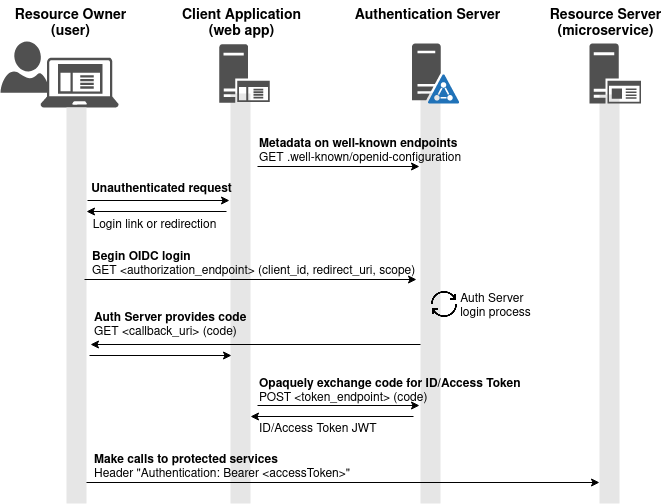

The diagram above was exported from draw.io. Its source (the exported page's mxGraphModel, read from the mxfile embedded in the PNG):
<mxGraphModel dx="1063" dy="725" grid="1" gridSize="10" guides="1" tooltips="1" connect="1" arrows="1" fold="1" page="1" pageScale="1" pageWidth="850" pageHeight="1100" math="0" shadow="0">
  <root>
    <mxCell id="0" />
    <mxCell id="1" parent="0" />
    <mxCell id="dYzwd8fi6cYSQRCEDAko-31" value="" style="whiteSpace=wrap;html=1;fontSize=14;fillColor=#E6E6E6;strokeColor=none;" parent="1" vertex="1">
      <mxGeometry x="740" y="121" width="20" height="409" as="geometry" />
    </mxCell>
    <mxCell id="dYzwd8fi6cYSQRCEDAko-30" value="" style="whiteSpace=wrap;html=1;fontSize=14;fillColor=#E6E6E6;strokeColor=none;" parent="1" vertex="1">
      <mxGeometry x="561" y="119.28" width="20" height="410.72" as="geometry" />
    </mxCell>
    <mxCell id="dYzwd8fi6cYSQRCEDAko-28" value="" style="whiteSpace=wrap;html=1;fontSize=14;fillColor=#E6E6E6;strokeColor=none;" parent="1" vertex="1">
      <mxGeometry x="371" y="120" width="20" height="410" as="geometry" />
    </mxCell>
    <mxCell id="dYzwd8fi6cYSQRCEDAko-14" value="" style="sketch=0;aspect=fixed;pointerEvents=1;shadow=0;dashed=0;html=1;strokeColor=none;labelPosition=center;verticalLabelPosition=bottom;verticalAlign=top;align=center;fillColor=#505050;shape=mxgraph.azure.user" parent="1" vertex="1">
      <mxGeometry x="141" y="68" width="48.2" height="51.28" as="geometry" />
    </mxCell>
    <mxCell id="dYzwd8fi6cYSQRCEDAko-1" value="" style="sketch=0;pointerEvents=1;shadow=0;dashed=0;html=1;strokeColor=none;fillColor=#505050;labelPosition=center;verticalLabelPosition=bottom;verticalAlign=top;outlineConnect=0;align=center;shape=mxgraph.office.servers.active_directory_federation_services_server_blue;" parent="1" vertex="1">
      <mxGeometry x="552.5" y="70" width="47.5" height="60" as="geometry" />
    </mxCell>
    <mxCell id="dYzwd8fi6cYSQRCEDAko-10" value="" style="sketch=0;aspect=fixed;pointerEvents=1;shadow=0;dashed=0;html=1;strokeColor=none;labelPosition=center;verticalLabelPosition=bottom;verticalAlign=top;align=center;fillColor=#505050;shape=mxgraph.mscae.enterprise.application_server" parent="1" vertex="1">
      <mxGeometry x="359.78999999999996" y="70.68" width="50.42" height="58.63" as="geometry" />
    </mxCell>
    <mxCell id="dYzwd8fi6cYSQRCEDAko-11" value="" style="sketch=0;aspect=fixed;pointerEvents=1;shadow=0;dashed=0;html=1;strokeColor=none;labelPosition=center;verticalLabelPosition=bottom;verticalAlign=top;align=center;fillColor=#505050;shape=mxgraph.mscae.enterprise.client_application" parent="1" vertex="1">
      <mxGeometry x="181" y="84" width="78.13" height="50" as="geometry" />
    </mxCell>
    <mxCell id="dYzwd8fi6cYSQRCEDAko-12" value="" style="sketch=0;aspect=fixed;pointerEvents=1;shadow=0;dashed=0;html=1;strokeColor=none;labelPosition=center;verticalLabelPosition=bottom;verticalAlign=top;align=center;fillColor=#505050;shape=mxgraph.mscae.enterprise.application_server2" parent="1" vertex="1">
      <mxGeometry x="730" y="70" width="51.6" height="60" as="geometry" />
    </mxCell>
    <mxCell id="dYzwd8fi6cYSQRCEDAko-18" value="&lt;div&gt;&lt;b&gt;&lt;font style=&quot;font-size: 14px&quot;&gt;Resource Owner&lt;/font&gt;&lt;/b&gt;&lt;/div&gt;&lt;div&gt;&lt;b&gt;&lt;font style=&quot;font-size: 14px&quot;&gt;(user)&lt;br&gt;&lt;/font&gt;&lt;/b&gt;&lt;/div&gt;" style="text;html=1;resizable=0;autosize=1;align=center;verticalAlign=middle;points=[];fillColor=none;strokeColor=none;rounded=0;" parent="1" vertex="1">
      <mxGeometry x="146" y="30" width="130" height="40" as="geometry" />
    </mxCell>
    <mxCell id="dYzwd8fi6cYSQRCEDAko-19" value="&lt;div&gt;&lt;b&gt;&lt;font style=&quot;font-size: 14px&quot;&gt;Client Application&lt;/font&gt;&lt;/b&gt;&lt;/div&gt;&lt;div&gt;&lt;b&gt;&lt;font style=&quot;font-size: 14px&quot;&gt;(web app)&lt;br&gt;&lt;/font&gt;&lt;/b&gt;&lt;/div&gt;" style="text;html=1;resizable=0;autosize=1;align=center;verticalAlign=middle;points=[];fillColor=none;strokeColor=none;rounded=0;" parent="1" vertex="1">
      <mxGeometry x="317" y="30" width="130" height="40" as="geometry" />
    </mxCell>
    <mxCell id="dYzwd8fi6cYSQRCEDAko-20" value="&lt;div&gt;&lt;b&gt;&lt;font style=&quot;font-size: 14px&quot;&gt;Authentication Server&lt;/font&gt;&lt;/b&gt;&lt;/div&gt;" style="text;html=1;resizable=0;autosize=1;align=center;verticalAlign=middle;points=[];fillColor=none;strokeColor=none;rounded=0;" parent="1" vertex="1">
      <mxGeometry x="483" y="27" width="170" height="30" as="geometry" />
    </mxCell>
    <mxCell id="dYzwd8fi6cYSQRCEDAko-21" value="&lt;div&gt;&lt;b&gt;&lt;font style=&quot;font-size: 14px&quot;&gt;Resource Server&lt;/font&gt;&lt;/b&gt;&lt;/div&gt;&lt;div&gt;&lt;b&gt;&lt;font style=&quot;font-size: 14px&quot;&gt;(microservice)&lt;br&gt;&lt;/font&gt;&lt;/b&gt;&lt;/div&gt;" style="text;html=1;resizable=0;autosize=1;align=center;verticalAlign=middle;points=[];fillColor=none;strokeColor=none;rounded=0;" parent="1" vertex="1">
      <mxGeometry x="681" y="30" width="130" height="40" as="geometry" />
    </mxCell>
    <mxCell id="dYzwd8fi6cYSQRCEDAko-22" value="" style="whiteSpace=wrap;html=1;fontSize=14;fillColor=#E6E6E6;strokeColor=none;" parent="1" vertex="1">
      <mxGeometry x="207" y="134" width="20" height="396" as="geometry" />
    </mxCell>
    <mxCell id="dYzwd8fi6cYSQRCEDAko-24" value="" style="endArrow=classic;html=1;rounded=0;" parent="1" edge="1">
      <mxGeometry width="50" height="50" relative="1" as="geometry">
        <mxPoint x="228" y="227" as="sourcePoint" />
        <mxPoint x="370" y="227" as="targetPoint" />
      </mxGeometry>
    </mxCell>
    <mxCell id="dYzwd8fi6cYSQRCEDAko-25" value="" style="endArrow=classic;html=1;rounded=0;" parent="1" edge="1">
      <mxGeometry width="50" height="50" relative="1" as="geometry">
        <mxPoint x="367" y="238" as="sourcePoint" />
        <mxPoint x="227" y="238" as="targetPoint" />
      </mxGeometry>
    </mxCell>
    <mxCell id="dYzwd8fi6cYSQRCEDAko-26" value="Unauthenticated request" style="text;html=1;resizable=0;autosize=1;align=center;verticalAlign=middle;points=[];fillColor=none;strokeColor=none;rounded=0;fontStyle=1" parent="1" vertex="1">
      <mxGeometry x="222" y="206" width="160" height="20" as="geometry" />
    </mxCell>
    <mxCell id="dYzwd8fi6cYSQRCEDAko-27" value="Login link or redirection" style="text;html=1;resizable=0;autosize=1;align=center;verticalAlign=middle;points=[];fillColor=none;strokeColor=none;rounded=0;" parent="1" vertex="1">
      <mxGeometry x="225" y="242" width="140" height="20" as="geometry" />
    </mxCell>
    <mxCell id="dYzwd8fi6cYSQRCEDAko-32" value="" style="endArrow=classic;html=1;rounded=0;" parent="1" edge="1">
      <mxGeometry width="50" height="50" relative="1" as="geometry">
        <mxPoint x="225" y="306" as="sourcePoint" />
        <mxPoint x="557" y="306" as="targetPoint" />
      </mxGeometry>
    </mxCell>
    <mxCell id="dYzwd8fi6cYSQRCEDAko-34" value="&lt;div align=&quot;left&quot;&gt;&lt;b&gt;Begin OIDC login&lt;/b&gt;&lt;br&gt;&lt;/div&gt;&lt;div align=&quot;left&quot;&gt;GET &amp;lt;authorization_endpoint&amp;gt; (client_id, redirect_uri, scope)&lt;/div&gt;" style="text;html=1;resizable=0;autosize=1;align=left;verticalAlign=middle;points=[];fillColor=none;strokeColor=none;rounded=0;fontStyle=0" parent="1" vertex="1">
      <mxGeometry x="231" y="271" width="350" height="40" as="geometry" />
    </mxCell>
    <mxCell id="dYzwd8fi6cYSQRCEDAko-40" value="" style="endArrow=classic;html=1;rounded=0;" parent="1" edge="1">
      <mxGeometry width="50" height="50" relative="1" as="geometry">
        <mxPoint x="561" y="371" as="sourcePoint" />
        <mxPoint x="231" y="371" as="targetPoint" />
      </mxGeometry>
    </mxCell>
    <mxCell id="dYzwd8fi6cYSQRCEDAko-41" value="&lt;div&gt;&lt;b&gt;Auth Server provides code&lt;/b&gt;&lt;br&gt;&lt;/div&gt;&lt;div&gt;GET &amp;lt;callback_uri&amp;gt; (code)&lt;/div&gt;" style="text;html=1;resizable=0;autosize=1;align=left;verticalAlign=middle;points=[];fillColor=none;strokeColor=none;rounded=0;" parent="1" vertex="1">
      <mxGeometry x="233" y="332" width="180" height="40" as="geometry" />
    </mxCell>
    <mxCell id="dYzwd8fi6cYSQRCEDAko-42" value="" style="endArrow=classic;html=1;rounded=0;" parent="1" edge="1">
      <mxGeometry width="50" height="50" relative="1" as="geometry">
        <mxPoint x="230" y="382" as="sourcePoint" />
        <mxPoint x="372" y="382" as="targetPoint" />
      </mxGeometry>
    </mxCell>
    <mxCell id="dYzwd8fi6cYSQRCEDAko-43" value="" style="endArrow=classic;html=1;rounded=0;" parent="1" edge="1">
      <mxGeometry width="50" height="50" relative="1" as="geometry">
        <mxPoint x="398" y="432" as="sourcePoint" />
        <mxPoint x="560" y="432" as="targetPoint" />
      </mxGeometry>
    </mxCell>
    <mxCell id="dYzwd8fi6cYSQRCEDAko-44" value="" style="endArrow=classic;html=1;rounded=0;" parent="1" edge="1">
      <mxGeometry width="50" height="50" relative="1" as="geometry">
        <mxPoint x="554" y="443" as="sourcePoint" />
        <mxPoint x="391" y="443" as="targetPoint" />
      </mxGeometry>
    </mxCell>
    <mxCell id="dYzwd8fi6cYSQRCEDAko-45" value="&lt;div&gt;&lt;b&gt;Opaquely exchange code for ID/Access Token&lt;/b&gt;&lt;br&gt;&lt;/div&gt;&lt;div&gt;POST &amp;lt;token_endpoint&amp;gt; (code)&lt;br&gt;&lt;/div&gt;" style="text;html=1;resizable=0;autosize=1;align=left;verticalAlign=middle;points=[];fillColor=none;strokeColor=none;rounded=0;" parent="1" vertex="1">
      <mxGeometry x="397.5" y="398" width="290" height="40" as="geometry" />
    </mxCell>
    <mxCell id="dYzwd8fi6cYSQRCEDAko-46" value="ID/Access Token JWT" style="text;html=1;resizable=0;autosize=1;align=left;verticalAlign=middle;points=[];fillColor=none;strokeColor=none;rounded=0;" parent="1" vertex="1">
      <mxGeometry x="397.5" y="441" width="140" height="30" as="geometry" />
    </mxCell>
    <mxCell id="dYzwd8fi6cYSQRCEDAko-51" value="" style="endArrow=classic;html=1;rounded=0;" parent="1" edge="1">
      <mxGeometry width="50" height="50" relative="1" as="geometry">
        <mxPoint x="227" y="509" as="sourcePoint" />
        <mxPoint x="740" y="509" as="targetPoint" />
      </mxGeometry>
    </mxCell>
    <mxCell id="dYzwd8fi6cYSQRCEDAko-52" value="&lt;div align=&quot;left&quot;&gt;&lt;b&gt;Make calls to protected services&lt;/b&gt;&lt;br&gt;&lt;/div&gt;&lt;div align=&quot;left&quot;&gt;Header &quot;Authentication: Bearer &amp;lt;accessToken&amp;gt;&quot;&lt;br&gt;&lt;/div&gt;" style="text;html=1;resizable=0;autosize=1;align=left;verticalAlign=middle;points=[];fillColor=none;strokeColor=none;rounded=0;fontStyle=0" parent="1" vertex="1">
      <mxGeometry x="233" y="474" width="280" height="40" as="geometry" />
    </mxCell>
    <mxCell id="jtro0DQ-XLSDsU01KvPE-1" value="" style="shape=image;html=1;verticalAlign=top;verticalLabelPosition=bottom;labelBackgroundColor=#ffffff;imageAspect=0;aspect=fixed;image=https://cdn3.iconfinder.com/data/icons/arrows-set-12/512/reset-128.png" parent="1" vertex="1">
      <mxGeometry x="570" y="316" width="30" height="30" as="geometry" />
    </mxCell>
    <mxCell id="jtro0DQ-XLSDsU01KvPE-2" value="&lt;div align=&quot;left&quot;&gt;Auth Server&lt;br&gt;&lt;/div&gt;&lt;div align=&quot;left&quot;&gt;login process&lt;br&gt;&lt;/div&gt;" style="text;html=1;resizable=0;autosize=1;align=center;verticalAlign=middle;points=[];fillColor=none;strokeColor=none;rounded=0;" parent="1" vertex="1">
      <mxGeometry x="591" y="313" width="90" height="40" as="geometry" />
    </mxCell>
    <mxCell id="2xkflnSpnkf1hmu_CNAP-1" value="" style="endArrow=classic;html=1;rounded=0;" edge="1" parent="1">
      <mxGeometry width="50" height="50" relative="1" as="geometry">
        <mxPoint x="398" y="193" as="sourcePoint" />
        <mxPoint x="560" y="193" as="targetPoint" />
      </mxGeometry>
    </mxCell>
    <mxCell id="2xkflnSpnkf1hmu_CNAP-2" value="&lt;div&gt;&lt;b&gt;Metadata on well-known endpoints&lt;/b&gt;&lt;br&gt;&lt;/div&gt;&lt;div&gt;GET .well-known/openid-configuration&lt;br&gt;&lt;/div&gt;" style="text;html=1;resizable=0;autosize=1;align=left;verticalAlign=middle;points=[];fillColor=none;strokeColor=none;rounded=0;" vertex="1" parent="1">
      <mxGeometry x="397.5" y="158" width="230" height="40" as="geometry" />
    </mxCell>
  </root>
</mxGraphModel>